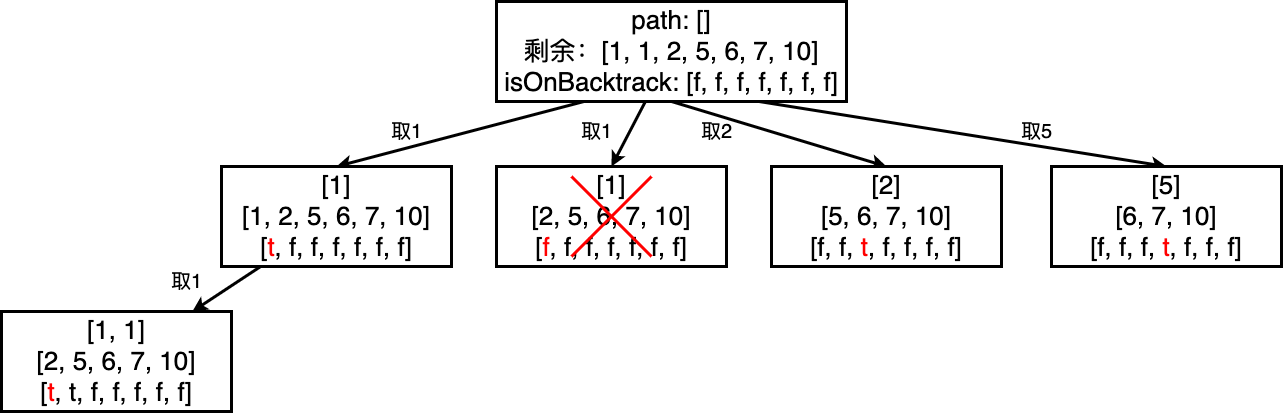

The diagram above was exported from draw.io. Its source (the exported page's mxGraphModel, read from the mxfile embedded in the PNG):
<mxGraphModel dx="2395" dy="1200" grid="1" gridSize="10" guides="1" tooltips="1" connect="1" arrows="1" fold="1" page="0" pageScale="1" pageWidth="827" pageHeight="1169" background="#ffffff" math="0" shadow="0">
  <root>
    <mxCell id="0" />
    <mxCell id="1" parent="0" />
    <mxCell id="2CYdQ7FrG0YlU1iPx80e-27" style="rounded=0;orthogonalLoop=1;jettySize=auto;html=1;strokeWidth=3;entryX=0.5;entryY=0;entryDx=0;entryDy=0;exitX=0.25;exitY=1;exitDx=0;exitDy=0;" parent="1" source="2CYdQ7FrG0YlU1iPx80e-1" target="2CYdQ7FrG0YlU1iPx80e-2" edge="1">
      <mxGeometry relative="1" as="geometry" />
    </mxCell>
    <mxCell id="2CYdQ7FrG0YlU1iPx80e-29" style="rounded=0;orthogonalLoop=1;jettySize=auto;html=1;strokeWidth=3;entryX=0.5;entryY=0;entryDx=0;entryDy=0;" parent="1" source="2CYdQ7FrG0YlU1iPx80e-1" target="2CYdQ7FrG0YlU1iPx80e-3" edge="1">
      <mxGeometry relative="1" as="geometry" />
    </mxCell>
    <mxCell id="2CYdQ7FrG0YlU1iPx80e-30" style="rounded=0;orthogonalLoop=1;jettySize=auto;html=1;strokeWidth=3;entryX=0.5;entryY=0;entryDx=0;entryDy=0;exitX=0.5;exitY=1;exitDx=0;exitDy=0;" parent="1" source="2CYdQ7FrG0YlU1iPx80e-1" target="2CYdQ7FrG0YlU1iPx80e-4" edge="1">
      <mxGeometry relative="1" as="geometry" />
    </mxCell>
    <mxCell id="2CYdQ7FrG0YlU1iPx80e-31" style="rounded=0;orthogonalLoop=1;jettySize=auto;html=1;strokeWidth=3;entryX=0.5;entryY=0;entryDx=0;entryDy=0;exitX=0.75;exitY=1;exitDx=0;exitDy=0;" parent="1" source="2CYdQ7FrG0YlU1iPx80e-1" target="2CYdQ7FrG0YlU1iPx80e-5" edge="1">
      <mxGeometry relative="1" as="geometry" />
    </mxCell>
    <mxCell id="2CYdQ7FrG0YlU1iPx80e-1" value="&lt;font style=&quot;font-size: 26px;&quot;&gt;path: []&lt;br&gt;剩余：[1, 1, 2, 5, 6, 7, 10]&lt;br&gt;isOnBacktrack: [f, f, f, f, f, f, f]&lt;br&gt;&lt;/font&gt;" style="rounded=0;whiteSpace=wrap;html=1;strokeWidth=3;" parent="1" vertex="1">
      <mxGeometry x="295" y="240" width="350" height="100" as="geometry" />
    </mxCell>
    <mxCell id="2CYdQ7FrG0YlU1iPx80e-44" style="rounded=0;orthogonalLoop=1;jettySize=auto;html=1;strokeWidth=3;" parent="1" source="2CYdQ7FrG0YlU1iPx80e-2" target="2CYdQ7FrG0YlU1iPx80e-6" edge="1">
      <mxGeometry relative="1" as="geometry" />
    </mxCell>
    <mxCell id="2CYdQ7FrG0YlU1iPx80e-2" value="&lt;font style=&quot;font-size: 26px;&quot;&gt;[1]&lt;br style=&quot;border-color: var(--border-color);&quot;&gt;[1, 2, 5, 6, 7, 10]&lt;br style=&quot;border-color: var(--border-color);&quot;&gt;[&lt;font color=&quot;#ff0000&quot;&gt;t&lt;/font&gt;, f, f, f, f, f, f]&lt;/font&gt;" style="rounded=0;whiteSpace=wrap;html=1;strokeWidth=3;" parent="1" vertex="1">
      <mxGeometry x="20" y="405" width="230" height="100" as="geometry" />
    </mxCell>
    <mxCell id="2CYdQ7FrG0YlU1iPx80e-3" value="&lt;font style=&quot;font-size: 26px;&quot;&gt;[1]&lt;br style=&quot;border-color: var(--border-color);&quot;&gt;[2, 5, 6, 7, 10]&lt;br style=&quot;border-color: var(--border-color);&quot;&gt;[&lt;font color=&quot;#ff0000&quot;&gt;f&lt;/font&gt;, f, f, f, f, f, f]&lt;br&gt;&lt;/font&gt;" style="rounded=0;whiteSpace=wrap;html=1;strokeWidth=3;" parent="1" vertex="1">
      <mxGeometry x="295" y="405" width="230" height="100" as="geometry" />
    </mxCell>
    <mxCell id="2CYdQ7FrG0YlU1iPx80e-4" value="&lt;font style=&quot;font-size: 26px;&quot;&gt;[2]&lt;br style=&quot;border-color: var(--border-color);&quot;&gt;[5, 6, 7, 10]&lt;br style=&quot;border-color: var(--border-color);&quot;&gt;[f, f, &lt;font color=&quot;#ff0000&quot;&gt;t&lt;/font&gt;, f, f, f, f]&lt;br&gt;&lt;/font&gt;" style="rounded=0;whiteSpace=wrap;html=1;strokeWidth=3;" parent="1" vertex="1">
      <mxGeometry x="570" y="405" width="230" height="100" as="geometry" />
    </mxCell>
    <mxCell id="2CYdQ7FrG0YlU1iPx80e-5" value="&lt;font style=&quot;font-size: 26px;&quot;&gt;[5]&lt;br style=&quot;border-color: var(--border-color);&quot;&gt;[6, 7, 10]&lt;br style=&quot;border-color: var(--border-color);&quot;&gt;[f, f, f, &lt;font color=&quot;#ff0000&quot;&gt;t&lt;/font&gt;, f, f, f]&lt;br&gt;&lt;/font&gt;" style="rounded=0;whiteSpace=wrap;html=1;strokeWidth=3;" parent="1" vertex="1">
      <mxGeometry x="850" y="405" width="230" height="100" as="geometry" />
    </mxCell>
    <mxCell id="2CYdQ7FrG0YlU1iPx80e-6" value="&lt;font style=&quot;font-size: 26px;&quot;&gt;[1, 1]&lt;br style=&quot;border-color: var(--border-color);&quot;&gt;[2, 5, 6, 7, 10]&lt;br style=&quot;border-color: var(--border-color);&quot;&gt;[&lt;font color=&quot;#ff0000&quot;&gt;t&lt;/font&gt;, t, f, f, f, f, f]&lt;br&gt;&lt;/font&gt;" style="rounded=0;whiteSpace=wrap;html=1;strokeWidth=3;" parent="1" vertex="1">
      <mxGeometry x="-200" y="550" width="230" height="100" as="geometry" />
    </mxCell>
    <mxCell id="2CYdQ7FrG0YlU1iPx80e-14" value="&lt;font style=&quot;font-size: 20px;&quot;&gt;取1&lt;/font&gt;" style="text;html=1;align=center;verticalAlign=middle;resizable=0;points=[];autosize=1;strokeColor=none;fillColor=none;" parent="1" vertex="1">
      <mxGeometry x="-40" y="500" width="50" height="40" as="geometry" />
    </mxCell>
    <mxCell id="2CYdQ7FrG0YlU1iPx80e-32" value="&lt;span style=&quot;font-size: 20px;&quot;&gt;取1&lt;/span&gt;" style="text;html=1;align=center;verticalAlign=middle;resizable=0;points=[];autosize=1;strokeColor=none;fillColor=none;" parent="1" vertex="1">
      <mxGeometry x="180" y="350" width="50" height="40" as="geometry" />
    </mxCell>
    <mxCell id="2CYdQ7FrG0YlU1iPx80e-33" value="&lt;font style=&quot;font-size: 20px;&quot;&gt;取1&lt;/font&gt;" style="text;html=1;align=center;verticalAlign=middle;resizable=0;points=[];autosize=1;strokeColor=none;fillColor=none;" parent="1" vertex="1">
      <mxGeometry x="370" y="350" width="50" height="40" as="geometry" />
    </mxCell>
    <mxCell id="2CYdQ7FrG0YlU1iPx80e-34" value="&lt;font style=&quot;font-size: 20px;&quot;&gt;取2&lt;/font&gt;" style="text;html=1;align=center;verticalAlign=middle;resizable=0;points=[];autosize=1;strokeColor=none;fillColor=none;" parent="1" vertex="1">
      <mxGeometry x="490" y="350" width="50" height="40" as="geometry" />
    </mxCell>
    <mxCell id="2CYdQ7FrG0YlU1iPx80e-35" value="&lt;font style=&quot;font-size: 20px;&quot;&gt;取5&lt;/font&gt;" style="text;html=1;align=center;verticalAlign=middle;resizable=0;points=[];autosize=1;strokeColor=none;fillColor=none;" parent="1" vertex="1">
      <mxGeometry x="810" y="350" width="50" height="40" as="geometry" />
    </mxCell>
    <mxCell id="6iRk1jhVQDXdaaPZwtor-3" value="" style="endArrow=none;html=1;rounded=0;strokeWidth=3;strokeColor=#FF0000;" edge="1" parent="1">
      <mxGeometry width="50" height="50" relative="1" as="geometry">
        <mxPoint x="370" y="495" as="sourcePoint" />
        <mxPoint x="450" y="415" as="targetPoint" />
      </mxGeometry>
    </mxCell>
    <mxCell id="6iRk1jhVQDXdaaPZwtor-4" value="" style="endArrow=none;html=1;rounded=0;strokeWidth=3;strokeColor=#FF0000;" edge="1" parent="1">
      <mxGeometry width="50" height="50" relative="1" as="geometry">
        <mxPoint x="450" y="495" as="sourcePoint" />
        <mxPoint x="370" y="415" as="targetPoint" />
      </mxGeometry>
    </mxCell>
  </root>
</mxGraphModel>